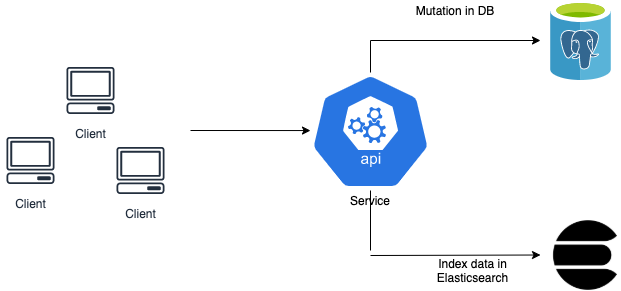

The diagram above was exported from draw.io. Its source (the exported page's mxGraphModel, read from the mxfile embedded in the PNG):
<mxGraphModel dx="946" dy="589" grid="1" gridSize="10" guides="1" tooltips="1" connect="1" arrows="1" fold="1" page="1" pageScale="1" pageWidth="1654" pageHeight="1169" math="0" shadow="0">
  <root>
    <mxCell id="0" />
    <mxCell id="1" parent="0" />
    <mxCell id="BmcAK2q_M08SbNxUaSy5-1" value="Client" style="outlineConnect=0;fontColor=#232F3E;gradientColor=none;strokeColor=#232F3E;fillColor=#ffffff;dashed=0;verticalLabelPosition=bottom;verticalAlign=top;align=center;html=1;fontSize=12;fontStyle=0;aspect=fixed;shape=mxgraph.aws4.resourceIcon;resIcon=mxgraph.aws4.client;" vertex="1" parent="1">
      <mxGeometry x="210" y="210" width="60" height="60" as="geometry" />
    </mxCell>
    <mxCell id="BmcAK2q_M08SbNxUaSy5-2" value="Client" style="outlineConnect=0;fontColor=#232F3E;gradientColor=none;strokeColor=#232F3E;fillColor=#ffffff;dashed=0;verticalLabelPosition=bottom;verticalAlign=top;align=center;html=1;fontSize=12;fontStyle=0;aspect=fixed;shape=mxgraph.aws4.resourceIcon;resIcon=mxgraph.aws4.client;" vertex="1" parent="1">
      <mxGeometry x="150" y="280" width="60" height="60" as="geometry" />
    </mxCell>
    <mxCell id="BmcAK2q_M08SbNxUaSy5-3" value="Client" style="outlineConnect=0;fontColor=#232F3E;gradientColor=none;strokeColor=#232F3E;fillColor=#ffffff;dashed=0;verticalLabelPosition=bottom;verticalAlign=top;align=center;html=1;fontSize=12;fontStyle=0;aspect=fixed;shape=mxgraph.aws4.resourceIcon;resIcon=mxgraph.aws4.client;" vertex="1" parent="1">
      <mxGeometry x="260" y="290" width="60" height="60" as="geometry" />
    </mxCell>
    <mxCell id="BmcAK2q_M08SbNxUaSy5-4" value="" style="endArrow=classic;html=1;entryX=0;entryY=0.492;entryDx=0;entryDy=0;entryPerimeter=0;" edge="1" parent="1" target="BmcAK2q_M08SbNxUaSy5-5">
      <mxGeometry width="50" height="50" relative="1" as="geometry">
        <mxPoint x="340" y="280" as="sourcePoint" />
        <mxPoint x="430" y="280" as="targetPoint" />
      </mxGeometry>
    </mxCell>
    <mxCell id="BmcAK2q_M08SbNxUaSy5-5" value="" style="html=1;dashed=0;whitespace=wrap;fillColor=#2875E2;strokeColor=#ffffff;points=[[0.005,0.63,0],[0.1,0.2,0],[0.9,0.2,0],[0.5,0,0],[0.995,0.63,0],[0.72,0.99,0],[0.5,1,0],[0.28,0.99,0]];shape=mxgraph.kubernetes.icon;prIcon=api" vertex="1" parent="1">
      <mxGeometry x="460" y="222" width="120" height="118" as="geometry" />
    </mxCell>
    <mxCell id="BmcAK2q_M08SbNxUaSy5-6" value="Service" style="text;html=1;strokeColor=none;fillColor=none;align=center;verticalAlign=middle;whiteSpace=wrap;rounded=0;" vertex="1" parent="1">
      <mxGeometry x="500" y="340" width="40" height="20" as="geometry" />
    </mxCell>
    <mxCell id="BmcAK2q_M08SbNxUaSy5-8" value="" style="aspect=fixed;html=1;points=[];align=center;image;fontSize=12;image=img/lib/mscae/Azure_Database_for_PostgreSQL_servers.svg;" vertex="1" parent="1">
      <mxGeometry x="700" y="150" width="60.8" height="80" as="geometry" />
    </mxCell>
    <mxCell id="BmcAK2q_M08SbNxUaSy5-9" value="" style="endArrow=classic;html=1;" edge="1" parent="1">
      <mxGeometry width="50" height="50" relative="1" as="geometry">
        <mxPoint x="520" y="190" as="sourcePoint" />
        <mxPoint x="690" y="190" as="targetPoint" />
      </mxGeometry>
    </mxCell>
    <mxCell id="BmcAK2q_M08SbNxUaSy5-10" value="" style="endArrow=none;html=1;exitX=0.5;exitY=0;exitDx=0;exitDy=0;exitPerimeter=0;" edge="1" parent="1" source="BmcAK2q_M08SbNxUaSy5-5">
      <mxGeometry width="50" height="50" relative="1" as="geometry">
        <mxPoint x="470" y="240" as="sourcePoint" />
        <mxPoint x="520" y="190" as="targetPoint" />
      </mxGeometry>
    </mxCell>
    <mxCell id="BmcAK2q_M08SbNxUaSy5-11" value="Mutation in DB&lt;br&gt;" style="text;html=1;strokeColor=none;fillColor=none;align=center;verticalAlign=middle;whiteSpace=wrap;rounded=0;" vertex="1" parent="1">
      <mxGeometry x="560" y="150" width="90" height="20" as="geometry" />
    </mxCell>
    <mxCell id="BmcAK2q_M08SbNxUaSy5-12" value="" style="shape=image;html=1;verticalAlign=top;verticalLabelPosition=bottom;labelBackgroundColor=#ffffff;imageAspect=0;aspect=fixed;image=https://cdn4.iconfinder.com/data/icons/logos-brands-5/24/elasticsearch-128.png" vertex="1" parent="1">
      <mxGeometry x="700" y="370" width="70" height="70" as="geometry" />
    </mxCell>
    <mxCell id="BmcAK2q_M08SbNxUaSy5-13" value="" style="endArrow=classic;html=1;" edge="1" parent="1">
      <mxGeometry width="50" height="50" relative="1" as="geometry">
        <mxPoint x="520" y="405" as="sourcePoint" />
        <mxPoint x="690" y="404.5" as="targetPoint" />
      </mxGeometry>
    </mxCell>
    <mxCell id="BmcAK2q_M08SbNxUaSy5-14" value="" style="endArrow=none;html=1;" edge="1" parent="1">
      <mxGeometry width="50" height="50" relative="1" as="geometry">
        <mxPoint x="520" y="400" as="sourcePoint" />
        <mxPoint x="520" y="340" as="targetPoint" />
      </mxGeometry>
    </mxCell>
    <mxCell id="BmcAK2q_M08SbNxUaSy5-15" value="Index data in Elasticsearch" style="text;html=1;strokeColor=none;fillColor=none;align=center;verticalAlign=middle;whiteSpace=wrap;rounded=0;" vertex="1" parent="1">
      <mxGeometry x="580" y="410" width="85" height="20" as="geometry" />
    </mxCell>
  </root>
</mxGraphModel>